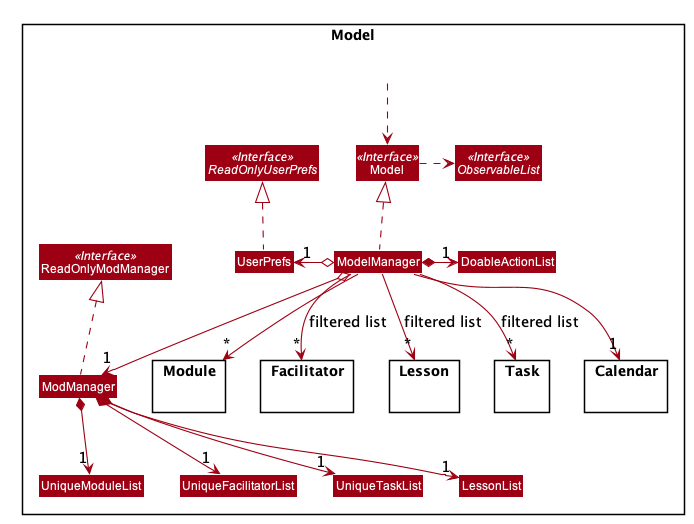

The diagram above was rendered by PlantUML. Its source (embedded in the PNG):
@startuml









skinparam BackgroundColor #FFFFFFF

skinparam Shadowing false

skinparam Class {
    FontColor #FFFFFF
    BorderThickness 1
    BorderColor #FFFFFF
    StereotypeFontColor #FFFFFF
    FontName Arial
}

skinparam Actor {
    BorderColor #000000
    Color #000000
    FontName Arial
}

skinparam Sequence {
    MessageAlign center
    BoxFontSize 50
    BoxPadding 0
    BoxFontColor #FFFFFF
    FontName Arial
}

skinparam Participant {
    FontColor #FFFFFFF
    Padding 20
    FontSize 50
}

skinparam ArrowFontSize 40
skinparam MinClassWidth 50
skinparam ParticipantPadding 10
skinparam Shadowing false
skinparam DefaultTextAlignment center
skinparam packageStyle Rectangle

hide footbox
hide members
hide circle
skinparam arrowThickness 1.1
skinparam arrowColor #9D0012
skinparam classBackgroundColor #9D0012
skinparam ArrowFontSize 15

Package Model <<Rectangle>>{
Interface ReadOnlyModManager <<Interface>>
Interface Model <<Interface>>
Interface ObservableList <<Interface>>
Class ModManager
Class ReadOnlyModManager
Class Model
Class ModelManager
Class UserPrefs
Interface ReadOnlyUserPrefs <<Interface>>
Class DoableActionList
Package Module {
}

Package Facilitator {
}

Package Lesson {
}

Package Task {
}

Package Calendar {
}

Class HiddenOutside #FFFFFF
HiddenOutside ..> Model

ModManager .up.|> ReadOnlyModManager

ModelManager .up.|> Model
Model .right.> ObservableList
ModelManager o--> "1" ModManager
ModelManager o-left-> "1" UserPrefs
UserPrefs .up.|> ReadOnlyUserPrefs

ModManager *--> "1" UniqueModuleList
ModManager *--> "1" UniqueFacilitatorList
ModManager *--> "1" UniqueTaskList
ModManager *--> "1" LessonList

ModelManager *-> "1" DoableActionList
ModelManager -->"1" Calendar
ModelManager -->"*" Module
ModelManager -->"*" Facilitator : filtered list
ModelManager -->"*" Task : filtered list
ModelManager -->"*" Lesson : filtered list
@enduml